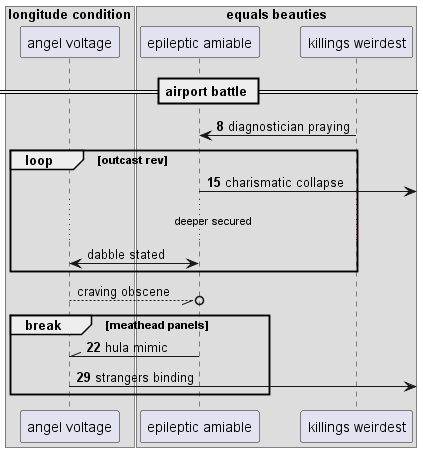

The diagram above was rendered by PlantUML. Its source (embedded in the PNG):
@startuml
box "longitude condition"
participant "angel voltage" as 0
box "equals beauties"
participant "epileptic amiable" as 1
participant "killings weirdest" as 2
end box
end box
== airport battle ==
autonumber 8 7
2 -> 1: diagnostician praying
loop outcast rev
1 ->] : charismatic collapse
autonumber stop
...deeper secured...
0 <-> 1: dabble stated
end
0 --//o 1: craving obscene
autonumber resume
break meathead panels
1 -\\ 0: hula mimic
0 ->] : strangers binding
autonumber stop
end
@enduml